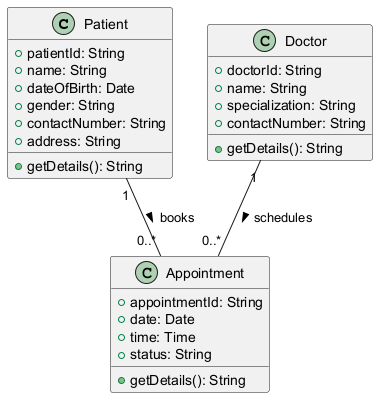

The diagram above was rendered by PlantUML. Its source (embedded in the PNG):
@startuml
class Patient {
    +patientId: String
    +name: String
    +dateOfBirth: Date
    +gender: String
    +contactNumber: String
    +address: String
    +getDetails(): String
}

class Doctor {
    +doctorId: String
    +name: String
    +specialization: String
    +contactNumber: String
    +getDetails(): String
}

class Appointment {
    +appointmentId: String
    +date: Date
    +time: Time
    +status: String
    +getDetails(): String
}

Patient "1" -- "0..*" Appointment : books >
Doctor "1" -- "0..*" Appointment : schedules >
@enduml